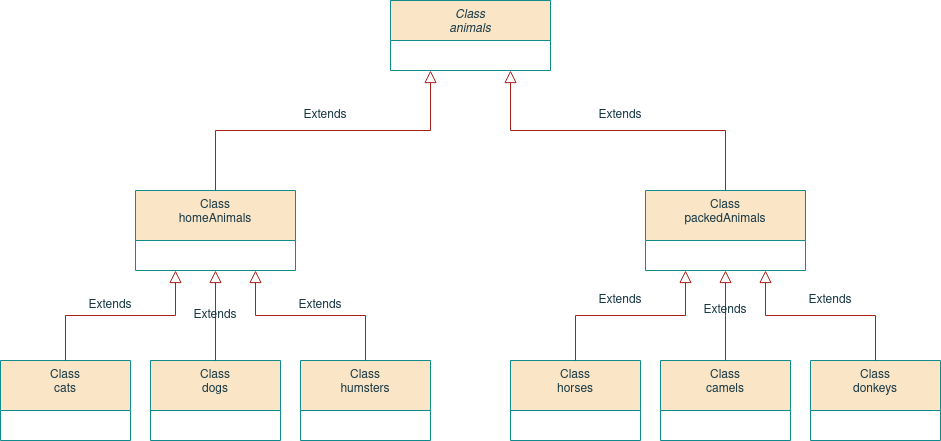

The diagram above was exported from draw.io. Its source (the exported page's mxGraphModel, read from the mxfile embedded in the PNG):
<mxGraphModel dx="1275" dy="676" grid="0" gridSize="10" guides="1" tooltips="1" connect="1" arrows="1" fold="1" page="1" pageScale="1" pageWidth="1169" pageHeight="827" math="0" shadow="0">
  <root>
    <mxCell id="WIyWlLk6GJQsqaUBKTNV-0" />
    <mxCell id="WIyWlLk6GJQsqaUBKTNV-1" parent="WIyWlLk6GJQsqaUBKTNV-0" />
    <mxCell id="zkfFHV4jXpPFQw0GAbJ--0" value="Class&#10;animals" style="swimlane;fontStyle=2;align=center;verticalAlign=top;childLayout=stackLayout;horizontal=1;startSize=40;horizontalStack=0;resizeParent=1;resizeLast=0;collapsible=1;marginBottom=0;rounded=0;shadow=0;strokeWidth=1;labelBackgroundColor=none;fillColor=#FAE5C7;strokeColor=#0F8B8D;fontColor=#143642;" parent="WIyWlLk6GJQsqaUBKTNV-1" vertex="1">
      <mxGeometry x="400" y="100" width="160" height="70" as="geometry">
        <mxRectangle x="230" y="140" width="160" height="26" as="alternateBounds" />
      </mxGeometry>
    </mxCell>
    <mxCell id="zkfFHV4jXpPFQw0GAbJ--6" value="Class&#10;homeAnimals" style="swimlane;fontStyle=0;align=center;verticalAlign=top;childLayout=stackLayout;horizontal=1;startSize=50;horizontalStack=0;resizeParent=1;resizeLast=0;collapsible=1;marginBottom=0;rounded=0;shadow=0;strokeWidth=1;labelBackgroundColor=none;fillColor=#FAE5C7;strokeColor=#0F8B8D;fontColor=#143642;" parent="WIyWlLk6GJQsqaUBKTNV-1" vertex="1">
      <mxGeometry x="145" y="290" width="160" height="80" as="geometry">
        <mxRectangle x="130" y="380" width="160" height="26" as="alternateBounds" />
      </mxGeometry>
    </mxCell>
    <mxCell id="zkfFHV4jXpPFQw0GAbJ--12" value="" style="endArrow=block;endSize=10;endFill=0;shadow=0;strokeWidth=1;rounded=0;edgeStyle=elbowEdgeStyle;elbow=vertical;entryX=0.25;entryY=1;entryDx=0;entryDy=0;labelBackgroundColor=none;strokeColor=#A8201A;fontColor=default;" parent="WIyWlLk6GJQsqaUBKTNV-1" source="zkfFHV4jXpPFQw0GAbJ--6" target="zkfFHV4jXpPFQw0GAbJ--0" edge="1">
      <mxGeometry width="160" relative="1" as="geometry">
        <mxPoint x="200" y="203" as="sourcePoint" />
        <mxPoint x="200" y="203" as="targetPoint" />
      </mxGeometry>
    </mxCell>
    <mxCell id="zkfFHV4jXpPFQw0GAbJ--13" value="Class&#10;packedAnimals&#10;" style="swimlane;fontStyle=0;align=center;verticalAlign=top;childLayout=stackLayout;horizontal=1;startSize=50;horizontalStack=0;resizeParent=1;resizeLast=0;collapsible=1;marginBottom=0;rounded=0;shadow=0;strokeWidth=1;labelBackgroundColor=none;fillColor=#FAE5C7;strokeColor=#0F8B8D;fontColor=#143642;" parent="WIyWlLk6GJQsqaUBKTNV-1" vertex="1">
      <mxGeometry x="655" y="290" width="160" height="80" as="geometry">
        <mxRectangle x="340" y="380" width="170" height="26" as="alternateBounds" />
      </mxGeometry>
    </mxCell>
    <mxCell id="zkfFHV4jXpPFQw0GAbJ--16" value="" style="endArrow=block;endSize=10;endFill=0;shadow=0;strokeWidth=1;rounded=0;edgeStyle=elbowEdgeStyle;elbow=vertical;entryX=0.75;entryY=1;entryDx=0;entryDy=0;labelBackgroundColor=none;strokeColor=#A8201A;fontColor=default;" parent="WIyWlLk6GJQsqaUBKTNV-1" source="zkfFHV4jXpPFQw0GAbJ--13" target="zkfFHV4jXpPFQw0GAbJ--0" edge="1">
      <mxGeometry width="160" relative="1" as="geometry">
        <mxPoint x="210" y="373" as="sourcePoint" />
        <mxPoint x="310" y="271" as="targetPoint" />
      </mxGeometry>
    </mxCell>
    <mxCell id="zkfFHV4jXpPFQw0GAbJ--17" value="Class&#10;cats" style="swimlane;fontStyle=0;align=center;verticalAlign=top;childLayout=stackLayout;horizontal=1;startSize=50;horizontalStack=0;resizeParent=1;resizeLast=0;collapsible=1;marginBottom=0;rounded=0;shadow=0;strokeWidth=1;labelBackgroundColor=none;fillColor=#FAE5C7;strokeColor=#0F8B8D;fontColor=#143642;" parent="WIyWlLk6GJQsqaUBKTNV-1" vertex="1">
      <mxGeometry x="10" y="460" width="130" height="80" as="geometry">
        <mxRectangle x="550" y="140" width="160" height="26" as="alternateBounds" />
      </mxGeometry>
    </mxCell>
    <mxCell id="uF0jXxjrT2SG-UvuwJi1-2" value="" style="endArrow=block;endSize=10;endFill=0;shadow=0;strokeWidth=1;rounded=0;edgeStyle=elbowEdgeStyle;elbow=vertical;exitX=0.5;exitY=0;exitDx=0;exitDy=0;entryX=0.25;entryY=1;entryDx=0;entryDy=0;labelBackgroundColor=none;strokeColor=#A8201A;fontColor=default;" edge="1" parent="WIyWlLk6GJQsqaUBKTNV-1" source="zkfFHV4jXpPFQw0GAbJ--17" target="zkfFHV4jXpPFQw0GAbJ--6">
      <mxGeometry width="160" relative="1" as="geometry">
        <mxPoint x="150" y="430" as="sourcePoint" />
        <mxPoint x="364" y="310" as="targetPoint" />
      </mxGeometry>
    </mxCell>
    <mxCell id="uF0jXxjrT2SG-UvuwJi1-3" value="Class&#10;dogs" style="swimlane;fontStyle=0;align=center;verticalAlign=top;childLayout=stackLayout;horizontal=1;startSize=50;horizontalStack=0;resizeParent=1;resizeLast=0;collapsible=1;marginBottom=0;rounded=0;shadow=0;strokeWidth=1;labelBackgroundColor=none;fillColor=#FAE5C7;strokeColor=#0F8B8D;fontColor=#143642;" vertex="1" parent="WIyWlLk6GJQsqaUBKTNV-1">
      <mxGeometry x="160" y="460" width="130" height="80" as="geometry">
        <mxRectangle x="550" y="140" width="160" height="26" as="alternateBounds" />
      </mxGeometry>
    </mxCell>
    <mxCell id="uF0jXxjrT2SG-UvuwJi1-4" value="Class&#10;humsters&#10;" style="swimlane;fontStyle=0;align=center;verticalAlign=top;childLayout=stackLayout;horizontal=1;startSize=50;horizontalStack=0;resizeParent=1;resizeLast=0;collapsible=1;marginBottom=0;rounded=0;shadow=0;strokeWidth=1;labelBackgroundColor=none;fillColor=#FAE5C7;strokeColor=#0F8B8D;fontColor=#143642;" vertex="1" parent="WIyWlLk6GJQsqaUBKTNV-1">
      <mxGeometry x="310" y="460" width="130" height="80" as="geometry">
        <mxRectangle x="550" y="140" width="160" height="26" as="alternateBounds" />
      </mxGeometry>
    </mxCell>
    <mxCell id="uF0jXxjrT2SG-UvuwJi1-5" value="Class&#10;horses&#10;" style="swimlane;fontStyle=0;align=center;verticalAlign=top;childLayout=stackLayout;horizontal=1;startSize=50;horizontalStack=0;resizeParent=1;resizeLast=0;collapsible=1;marginBottom=0;rounded=0;shadow=0;strokeWidth=1;labelBackgroundColor=none;fillColor=#FAE5C7;strokeColor=#0F8B8D;fontColor=#143642;" vertex="1" parent="WIyWlLk6GJQsqaUBKTNV-1">
      <mxGeometry x="520" y="460" width="130" height="80" as="geometry">
        <mxRectangle x="550" y="140" width="160" height="26" as="alternateBounds" />
      </mxGeometry>
    </mxCell>
    <mxCell id="uF0jXxjrT2SG-UvuwJi1-6" value="Class&#10;camels&#10;" style="swimlane;fontStyle=0;align=center;verticalAlign=top;childLayout=stackLayout;horizontal=1;startSize=50;horizontalStack=0;resizeParent=1;resizeLast=0;collapsible=1;marginBottom=0;rounded=0;shadow=0;strokeWidth=1;labelBackgroundColor=none;fillColor=#FAE5C7;strokeColor=#0F8B8D;fontColor=#143642;" vertex="1" parent="WIyWlLk6GJQsqaUBKTNV-1">
      <mxGeometry x="670" y="460" width="130" height="80" as="geometry">
        <mxRectangle x="550" y="140" width="160" height="26" as="alternateBounds" />
      </mxGeometry>
    </mxCell>
    <mxCell id="uF0jXxjrT2SG-UvuwJi1-7" value="Class&#10;donkeys&#10;" style="swimlane;fontStyle=0;align=center;verticalAlign=top;childLayout=stackLayout;horizontal=1;startSize=50;horizontalStack=0;resizeParent=1;resizeLast=0;collapsible=1;marginBottom=0;rounded=0;shadow=0;strokeWidth=1;labelBackgroundColor=none;fillColor=#FAE5C7;strokeColor=#0F8B8D;fontColor=#143642;" vertex="1" parent="WIyWlLk6GJQsqaUBKTNV-1">
      <mxGeometry x="820" y="460" width="130" height="80" as="geometry">
        <mxRectangle x="550" y="140" width="160" height="26" as="alternateBounds" />
      </mxGeometry>
    </mxCell>
    <mxCell id="uF0jXxjrT2SG-UvuwJi1-8" value="" style="endArrow=block;endSize=10;endFill=0;shadow=0;strokeWidth=1;rounded=0;edgeStyle=elbowEdgeStyle;elbow=vertical;exitX=0.5;exitY=0;exitDx=0;exitDy=0;entryX=0.5;entryY=1;entryDx=0;entryDy=0;labelBackgroundColor=none;strokeColor=#A8201A;fontColor=default;" edge="1" parent="WIyWlLk6GJQsqaUBKTNV-1" source="uF0jXxjrT2SG-UvuwJi1-3" target="zkfFHV4jXpPFQw0GAbJ--6">
      <mxGeometry width="160" relative="1" as="geometry">
        <mxPoint x="85" y="470" as="sourcePoint" />
        <mxPoint x="235" y="380" as="targetPoint" />
      </mxGeometry>
    </mxCell>
    <mxCell id="uF0jXxjrT2SG-UvuwJi1-9" value="" style="endArrow=block;endSize=10;endFill=0;shadow=0;strokeWidth=1;rounded=0;edgeStyle=elbowEdgeStyle;elbow=vertical;exitX=0.5;exitY=0;exitDx=0;exitDy=0;entryX=0.75;entryY=1;entryDx=0;entryDy=0;labelBackgroundColor=none;strokeColor=#A8201A;fontColor=default;" edge="1" parent="WIyWlLk6GJQsqaUBKTNV-1" source="uF0jXxjrT2SG-UvuwJi1-4" target="zkfFHV4jXpPFQw0GAbJ--6">
      <mxGeometry width="160" relative="1" as="geometry">
        <mxPoint x="235" y="470" as="sourcePoint" />
        <mxPoint x="235" y="380" as="targetPoint" />
      </mxGeometry>
    </mxCell>
    <mxCell id="uF0jXxjrT2SG-UvuwJi1-10" value="" style="endArrow=block;endSize=10;endFill=0;shadow=0;strokeWidth=1;rounded=0;edgeStyle=elbowEdgeStyle;elbow=vertical;exitX=0.5;exitY=0;exitDx=0;exitDy=0;entryX=0.25;entryY=1;entryDx=0;entryDy=0;labelBackgroundColor=none;strokeColor=#A8201A;fontColor=default;" edge="1" parent="WIyWlLk6GJQsqaUBKTNV-1" source="uF0jXxjrT2SG-UvuwJi1-5" target="zkfFHV4jXpPFQw0GAbJ--13">
      <mxGeometry width="160" relative="1" as="geometry">
        <mxPoint x="385" y="470" as="sourcePoint" />
        <mxPoint x="235" y="380" as="targetPoint" />
      </mxGeometry>
    </mxCell>
    <mxCell id="uF0jXxjrT2SG-UvuwJi1-11" value="" style="endArrow=block;endSize=10;endFill=0;shadow=0;strokeWidth=1;rounded=0;edgeStyle=elbowEdgeStyle;elbow=vertical;exitX=0.5;exitY=0;exitDx=0;exitDy=0;entryX=0.5;entryY=1;entryDx=0;entryDy=0;labelBackgroundColor=none;strokeColor=#A8201A;fontColor=default;" edge="1" parent="WIyWlLk6GJQsqaUBKTNV-1" source="uF0jXxjrT2SG-UvuwJi1-6" target="zkfFHV4jXpPFQw0GAbJ--13">
      <mxGeometry width="160" relative="1" as="geometry">
        <mxPoint x="595" y="470" as="sourcePoint" />
        <mxPoint x="705" y="380" as="targetPoint" />
      </mxGeometry>
    </mxCell>
    <mxCell id="uF0jXxjrT2SG-UvuwJi1-12" value="" style="endArrow=block;endSize=10;endFill=0;shadow=0;strokeWidth=1;rounded=0;edgeStyle=elbowEdgeStyle;elbow=vertical;exitX=0.5;exitY=0;exitDx=0;exitDy=0;entryX=0.75;entryY=1;entryDx=0;entryDy=0;labelBackgroundColor=none;strokeColor=#A8201A;fontColor=default;" edge="1" parent="WIyWlLk6GJQsqaUBKTNV-1" source="uF0jXxjrT2SG-UvuwJi1-7" target="zkfFHV4jXpPFQw0GAbJ--13">
      <mxGeometry width="160" relative="1" as="geometry">
        <mxPoint x="745" y="470" as="sourcePoint" />
        <mxPoint x="745" y="380" as="targetPoint" />
      </mxGeometry>
    </mxCell>
    <mxCell id="uF0jXxjrT2SG-UvuwJi1-13" value="Extends" style="text;html=1;strokeColor=none;fillColor=none;align=center;verticalAlign=middle;whiteSpace=wrap;rounded=0;labelBackgroundColor=none;fontColor=#143642;" vertex="1" parent="WIyWlLk6GJQsqaUBKTNV-1">
      <mxGeometry x="90" y="390" width="60" height="30" as="geometry" />
    </mxCell>
    <mxCell id="uF0jXxjrT2SG-UvuwJi1-15" value="Extends" style="text;html=1;strokeColor=none;fillColor=none;align=center;verticalAlign=middle;whiteSpace=wrap;rounded=0;labelBackgroundColor=none;fontColor=#143642;" vertex="1" parent="WIyWlLk6GJQsqaUBKTNV-1">
      <mxGeometry x="300" y="390" width="60" height="30" as="geometry" />
    </mxCell>
    <mxCell id="uF0jXxjrT2SG-UvuwJi1-16" value="Extends" style="text;html=1;strokeColor=none;fillColor=none;align=center;verticalAlign=middle;whiteSpace=wrap;rounded=0;labelBackgroundColor=none;fontColor=#143642;" vertex="1" parent="WIyWlLk6GJQsqaUBKTNV-1">
      <mxGeometry x="195" y="400" width="60" height="30" as="geometry" />
    </mxCell>
    <mxCell id="uF0jXxjrT2SG-UvuwJi1-17" value="Extends" style="text;html=1;strokeColor=none;fillColor=none;align=center;verticalAlign=middle;whiteSpace=wrap;rounded=0;labelBackgroundColor=none;fontColor=#143642;" vertex="1" parent="WIyWlLk6GJQsqaUBKTNV-1">
      <mxGeometry x="600" y="385" width="60" height="30" as="geometry" />
    </mxCell>
    <mxCell id="uF0jXxjrT2SG-UvuwJi1-18" value="Extends" style="text;html=1;strokeColor=none;fillColor=none;align=center;verticalAlign=middle;whiteSpace=wrap;rounded=0;labelBackgroundColor=none;fontColor=#143642;" vertex="1" parent="WIyWlLk6GJQsqaUBKTNV-1">
      <mxGeometry x="810" y="385" width="60" height="30" as="geometry" />
    </mxCell>
    <mxCell id="uF0jXxjrT2SG-UvuwJi1-19" value="Extends" style="text;html=1;strokeColor=none;fillColor=none;align=center;verticalAlign=middle;whiteSpace=wrap;rounded=0;labelBackgroundColor=none;fontColor=#143642;" vertex="1" parent="WIyWlLk6GJQsqaUBKTNV-1">
      <mxGeometry x="705" y="395" width="60" height="30" as="geometry" />
    </mxCell>
    <mxCell id="uF0jXxjrT2SG-UvuwJi1-20" value="Extends" style="text;html=1;strokeColor=none;fillColor=none;align=center;verticalAlign=middle;whiteSpace=wrap;rounded=0;labelBackgroundColor=none;fontColor=#143642;" vertex="1" parent="WIyWlLk6GJQsqaUBKTNV-1">
      <mxGeometry x="305" y="200" width="60" height="30" as="geometry" />
    </mxCell>
    <mxCell id="uF0jXxjrT2SG-UvuwJi1-21" value="Extends" style="text;html=1;strokeColor=none;fillColor=none;align=center;verticalAlign=middle;whiteSpace=wrap;rounded=0;labelBackgroundColor=none;fontColor=#143642;" vertex="1" parent="WIyWlLk6GJQsqaUBKTNV-1">
      <mxGeometry x="600" y="200" width="60" height="30" as="geometry" />
    </mxCell>
  </root>
</mxGraphModel>